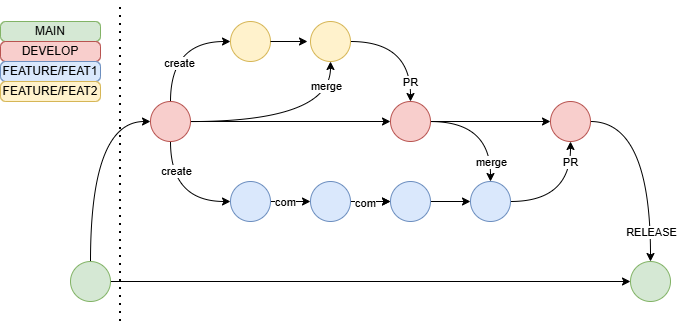

The diagram above was exported from draw.io. Its source (the exported page's mxGraphModel, read from the mxfile embedded in the PNG):
<mxGraphModel dx="1738" dy="989" grid="0" gridSize="10" guides="1" tooltips="1" connect="1" arrows="1" fold="1" page="0" pageScale="1" pageWidth="827" pageHeight="1169" math="0" shadow="0">
  <root>
    <mxCell id="0" />
    <mxCell id="1" parent="0" />
    <mxCell id="2" edge="1" parent="1" source="4" style="edgeStyle=orthogonalEdgeStyle;rounded=0;orthogonalLoop=1;jettySize=auto;html=1;exitX=1;exitY=0.5;exitDx=0;exitDy=0;entryX=0;entryY=0.5;entryDx=0;entryDy=0;" target="8">
      <mxGeometry relative="1" as="geometry" />
    </mxCell>
    <mxCell id="3" connectable="0" parent="2" style="edgeLabel;html=1;align=center;verticalAlign=middle;resizable=0;points=[];" value="com" vertex="1">
      <mxGeometry relative="1" x="-0.269" as="geometry">
        <mxPoint as="offset" />
      </mxGeometry>
    </mxCell>
    <mxCell id="4" parent="1" style="ellipse;whiteSpace=wrap;html=1;aspect=fixed;fillColor=#dae8fc;strokeColor=#6c8ebf;" value="" vertex="1">
      <mxGeometry height="40" width="40" x="280" y="200" as="geometry" />
    </mxCell>
    <mxCell id="5" edge="1" parent="1" source="8" style="edgeStyle=orthogonalEdgeStyle;rounded=0;orthogonalLoop=1;jettySize=auto;html=1;exitX=1;exitY=0.5;exitDx=0;exitDy=0;" target="10">
      <mxGeometry relative="1" as="geometry" />
    </mxCell>
    <mxCell id="6" edge="1" parent="1" source="8" style="edgeStyle=orthogonalEdgeStyle;rounded=0;orthogonalLoop=1;jettySize=auto;html=1;" target="10" value="">
      <mxGeometry relative="1" as="geometry" />
    </mxCell>
    <mxCell id="7" connectable="0" parent="6" style="edgeLabel;html=1;align=center;verticalAlign=middle;resizable=0;points=[];" value="com" vertex="1">
      <mxGeometry relative="1" x="-0.3" y="-1" as="geometry">
        <mxPoint as="offset" />
      </mxGeometry>
    </mxCell>
    <mxCell id="8" parent="1" style="ellipse;whiteSpace=wrap;html=1;aspect=fixed;fillColor=#dae8fc;strokeColor=#6c8ebf;" value="" vertex="1">
      <mxGeometry height="40" width="40" x="360" y="200" as="geometry" />
    </mxCell>
    <mxCell id="9" edge="1" parent="1" source="10" style="edgeStyle=orthogonalEdgeStyle;rounded=0;orthogonalLoop=1;jettySize=auto;html=1;entryX=0;entryY=0.5;entryDx=0;entryDy=0;" target="30">
      <mxGeometry relative="1" as="geometry" />
    </mxCell>
    <mxCell id="10" parent="1" style="ellipse;whiteSpace=wrap;html=1;aspect=fixed;fillColor=#dae8fc;strokeColor=#6c8ebf;" value="" vertex="1">
      <mxGeometry height="40" width="40" x="440" y="200" as="geometry" />
    </mxCell>
    <mxCell id="11" edge="1" parent="1" source="18" style="edgeStyle=orthogonalEdgeStyle;rounded=0;orthogonalLoop=1;jettySize=auto;html=1;exitX=0.5;exitY=1;exitDx=0;exitDy=0;entryX=0;entryY=0.5;entryDx=0;entryDy=0;curved=1;" target="4">
      <mxGeometry relative="1" as="geometry">
        <Array as="points">
          <mxPoint x="220" y="220" />
        </Array>
      </mxGeometry>
    </mxCell>
    <mxCell id="12" connectable="0" parent="11" style="edgeLabel;html=1;align=center;verticalAlign=middle;resizable=0;points=[];" value="create" vertex="1">
      <mxGeometry relative="1" x="-0.5159" y="5" as="geometry">
        <mxPoint as="offset" />
      </mxGeometry>
    </mxCell>
    <mxCell id="13" edge="1" parent="1" source="18" style="edgeStyle=orthogonalEdgeStyle;rounded=0;orthogonalLoop=1;jettySize=auto;html=1;entryX=0;entryY=0.5;entryDx=0;entryDy=0;curved=1;" target="23">
      <mxGeometry relative="1" as="geometry">
        <Array as="points">
          <mxPoint x="220" y="60" />
        </Array>
      </mxGeometry>
    </mxCell>
    <mxCell id="14" connectable="0" parent="13" style="edgeLabel;html=1;align=center;verticalAlign=middle;resizable=0;points=[];" value="create" vertex="1">
      <mxGeometry relative="1" x="-0.3571" y="-8" as="geometry">
        <mxPoint as="offset" />
      </mxGeometry>
    </mxCell>
    <mxCell id="15" edge="1" parent="1" source="18" style="edgeStyle=orthogonalEdgeStyle;rounded=0;orthogonalLoop=1;jettySize=auto;html=1;entryX=0.5;entryY=1;entryDx=0;entryDy=0;curved=1;" target="26">
      <mxGeometry relative="1" as="geometry" />
    </mxCell>
    <mxCell id="16" connectable="0" parent="15" style="edgeLabel;html=1;align=center;verticalAlign=middle;resizable=0;points=[];" value="merge" vertex="1">
      <mxGeometry relative="1" x="0.7476" y="5" as="geometry">
        <mxPoint as="offset" />
      </mxGeometry>
    </mxCell>
    <mxCell id="17" edge="1" parent="1" source="18" style="edgeStyle=orthogonalEdgeStyle;rounded=0;orthogonalLoop=1;jettySize=auto;html=1;" target="22">
      <mxGeometry relative="1" as="geometry" />
    </mxCell>
    <mxCell id="18" parent="1" style="ellipse;whiteSpace=wrap;html=1;aspect=fixed;fillColor=#f8cecc;strokeColor=#b85450;" value="" vertex="1">
      <mxGeometry height="40" width="40" x="200" y="120" as="geometry" />
    </mxCell>
    <mxCell id="19" edge="1" parent="1" source="22" style="edgeStyle=orthogonalEdgeStyle;rounded=0;orthogonalLoop=1;jettySize=auto;html=1;entryX=0.5;entryY=0;entryDx=0;entryDy=0;curved=1;" target="30">
      <mxGeometry relative="1" as="geometry" />
    </mxCell>
    <mxCell id="20" connectable="0" parent="19" style="edgeLabel;html=1;align=center;verticalAlign=middle;resizable=0;points=[];" value="merge" vertex="1">
      <mxGeometry relative="1" x="-0.4389" y="-7" as="geometry">
        <mxPoint x="26" y="33" as="offset" />
      </mxGeometry>
    </mxCell>
    <mxCell id="21" edge="1" parent="1" source="22" style="edgeStyle=orthogonalEdgeStyle;rounded=0;orthogonalLoop=1;jettySize=auto;html=1;entryX=0;entryY=0.5;entryDx=0;entryDy=0;" target="33">
      <mxGeometry relative="1" as="geometry" />
    </mxCell>
    <mxCell id="22" parent="1" style="ellipse;whiteSpace=wrap;html=1;aspect=fixed;fillColor=#f8cecc;strokeColor=#b85450;" value="" vertex="1">
      <mxGeometry height="40" width="40" x="440" y="120" as="geometry" />
    </mxCell>
    <mxCell id="23" parent="1" style="ellipse;whiteSpace=wrap;html=1;aspect=fixed;fillColor=#fff2cc;strokeColor=#d6b656;" value="" vertex="1">
      <mxGeometry height="40" width="40" x="280" y="40" as="geometry" />
    </mxCell>
    <mxCell id="24" edge="1" parent="1" source="26" style="edgeStyle=orthogonalEdgeStyle;rounded=0;orthogonalLoop=1;jettySize=auto;html=1;entryX=0.5;entryY=0;entryDx=0;entryDy=0;curved=1;exitX=1;exitY=0.5;exitDx=0;exitDy=0;" target="22">
      <mxGeometry relative="1" as="geometry">
        <Array as="points">
          <mxPoint x="460" y="60" />
        </Array>
      </mxGeometry>
    </mxCell>
    <mxCell id="25" connectable="0" parent="24" style="edgeLabel;html=1;align=center;verticalAlign=middle;resizable=0;points=[];" value="PR" vertex="1">
      <mxGeometry relative="1" x="-0.3536" y="-6" as="geometry">
        <mxPoint x="21" y="34" as="offset" />
      </mxGeometry>
    </mxCell>
    <mxCell id="26" parent="1" style="ellipse;whiteSpace=wrap;html=1;aspect=fixed;fillColor=#fff2cc;strokeColor=#d6b656;" value="" vertex="1">
      <mxGeometry height="40" width="40" x="360" y="40" as="geometry" />
    </mxCell>
    <mxCell id="27" edge="1" parent="1" source="23" style="edgeStyle=orthogonalEdgeStyle;rounded=0;orthogonalLoop=1;jettySize=auto;html=1;entryX=-0.075;entryY=0.5;entryDx=0;entryDy=0;entryPerimeter=0;" target="26">
      <mxGeometry relative="1" as="geometry" />
    </mxCell>
    <mxCell id="28" edge="1" parent="1" source="30" style="edgeStyle=orthogonalEdgeStyle;rounded=0;orthogonalLoop=1;jettySize=auto;html=1;entryX=0.5;entryY=1;entryDx=0;entryDy=0;curved=1;exitX=1;exitY=0.5;exitDx=0;exitDy=0;" target="33">
      <mxGeometry relative="1" as="geometry" />
    </mxCell>
    <mxCell id="29" connectable="0" parent="28" style="edgeLabel;html=1;align=center;verticalAlign=middle;resizable=0;points=[];" value="PR" vertex="1">
      <mxGeometry relative="1" x="-0.3077" y="6" as="geometry">
        <mxPoint x="18" y="-34" as="offset" />
      </mxGeometry>
    </mxCell>
    <mxCell id="30" parent="1" style="ellipse;whiteSpace=wrap;html=1;aspect=fixed;fillColor=#dae8fc;strokeColor=#6c8ebf;" value="" vertex="1">
      <mxGeometry height="40" width="40" x="520" y="200" as="geometry" />
    </mxCell>
    <mxCell id="31" edge="1" parent="1" source="33" style="edgeStyle=orthogonalEdgeStyle;rounded=0;orthogonalLoop=1;jettySize=auto;html=1;exitX=1;exitY=0.5;exitDx=0;exitDy=0;entryX=0.5;entryY=0;entryDx=0;entryDy=0;curved=1;" target="37">
      <mxGeometry relative="1" as="geometry" />
    </mxCell>
    <mxCell id="32" connectable="0" parent="31" style="edgeLabel;html=1;align=center;verticalAlign=middle;resizable=0;points=[];" value="RELEASE" vertex="1">
      <mxGeometry relative="1" x="0.1983" y="-5" as="geometry">
        <mxPoint x="5" y="50" as="offset" />
      </mxGeometry>
    </mxCell>
    <mxCell id="33" parent="1" style="ellipse;whiteSpace=wrap;html=1;aspect=fixed;fillColor=#f8cecc;strokeColor=#b85450;" value="" vertex="1">
      <mxGeometry height="40" width="40" x="600" y="120" as="geometry" />
    </mxCell>
    <mxCell id="34" edge="1" parent="1" source="36" style="edgeStyle=orthogonalEdgeStyle;rounded=0;orthogonalLoop=1;jettySize=auto;html=1;exitX=0.5;exitY=0;exitDx=0;exitDy=0;entryX=0;entryY=0.5;entryDx=0;entryDy=0;curved=1;" target="18">
      <mxGeometry relative="1" as="geometry">
        <Array as="points">
          <mxPoint x="140" y="140" />
        </Array>
      </mxGeometry>
    </mxCell>
    <mxCell id="35" edge="1" parent="1" source="36" style="edgeStyle=orthogonalEdgeStyle;rounded=0;orthogonalLoop=1;jettySize=auto;html=1;entryX=0;entryY=0.5;entryDx=0;entryDy=0;" target="37">
      <mxGeometry relative="1" as="geometry" />
    </mxCell>
    <mxCell id="36" parent="1" style="ellipse;whiteSpace=wrap;html=1;aspect=fixed;fillColor=#d5e8d4;strokeColor=#82b366;" value="" vertex="1">
      <mxGeometry height="40" width="40" x="120" y="280" as="geometry" />
    </mxCell>
    <mxCell id="37" parent="1" style="ellipse;whiteSpace=wrap;html=1;aspect=fixed;fillColor=#d5e8d4;strokeColor=#82b366;" value="" vertex="1">
      <mxGeometry height="40" width="40" x="680" y="280" as="geometry" />
    </mxCell>
    <mxCell id="38" edge="1" parent="1" style="endArrow=none;dashed=1;html=1;dashPattern=1 3;strokeWidth=2;rounded=0;" value="">
      <mxGeometry height="50" relative="1" width="50" as="geometry">
        <mxPoint x="170" y="340" as="sourcePoint" />
        <mxPoint x="170" y="20" as="targetPoint" />
      </mxGeometry>
    </mxCell>
    <mxCell id="39" parent="1" style="text;html=1;whiteSpace=wrap;strokeColor=#82b366;fillColor=#d5e8d4;align=center;verticalAlign=middle;rounded=1;arcSize=27;" value="MAIN" vertex="1">
      <mxGeometry height="20" width="100" x="50" y="40" as="geometry" />
    </mxCell>
    <mxCell id="40" parent="1" style="text;html=1;whiteSpace=wrap;strokeColor=#b85450;fillColor=#f8cecc;align=center;verticalAlign=middle;rounded=1;arcSize=27;" value="DEVELOP" vertex="1">
      <mxGeometry height="20" width="100" x="50" y="60" as="geometry" />
    </mxCell>
    <mxCell id="41" parent="1" style="text;html=1;whiteSpace=wrap;strokeColor=#6c8ebf;fillColor=#dae8fc;align=center;verticalAlign=middle;rounded=1;arcSize=27;" value="FEATURE/FEAT1" vertex="1">
      <mxGeometry height="20" width="100" x="50" y="80" as="geometry" />
    </mxCell>
    <mxCell id="42" parent="1" style="text;html=1;whiteSpace=wrap;strokeColor=#d6b656;fillColor=#fff2cc;align=center;verticalAlign=middle;rounded=1;arcSize=27;" value="FEATURE/FEAT2" vertex="1">
      <mxGeometry height="20" width="100" x="50" y="100" as="geometry" />
    </mxCell>
  </root>
</mxGraphModel>